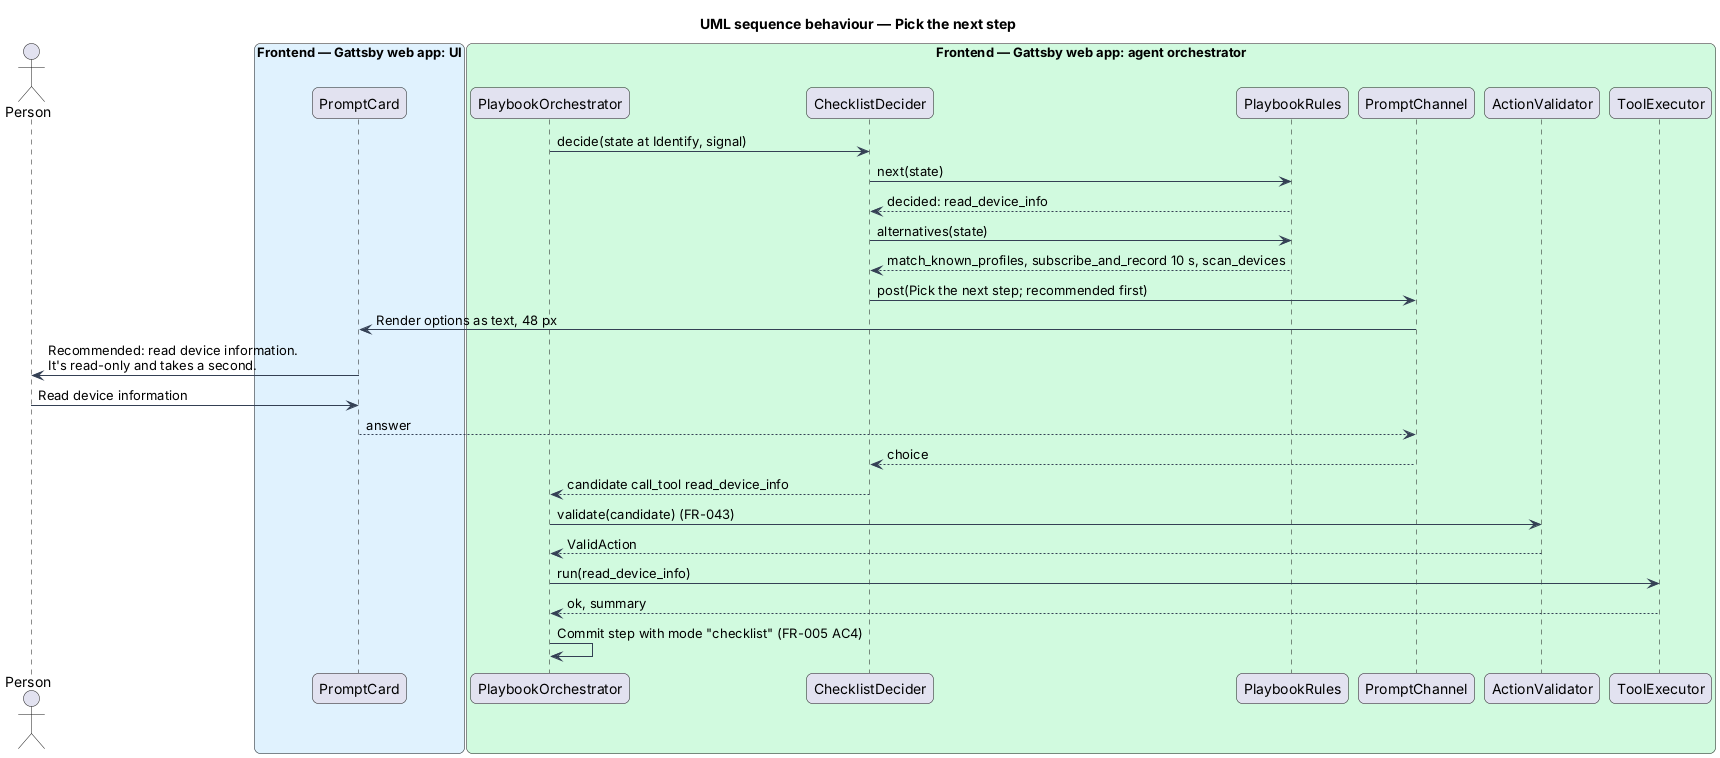

The diagram above was rendered by PlantUML. Its source (embedded in the PNG):
@startuml
title UML sequence behaviour — Pick the next step
skinparam backgroundColor #FFFFFF
skinparam shadowing false
skinparam roundcorner 12
skinparam defaultFontName Arial
skinparam ArrowColor #344054
skinparam rectangle {
  BorderColor #344054
  FontColor #101828
}
skinparam package {
  BorderColor #667085
  FontColor #101828
  BackgroundColor #F9FAFB
}
actor "Person" as person
box "Frontend — Gattsby web app: UI" #E0F2FE
  participant "PromptCard" as card
end box
box "Frontend — Gattsby web app: agent orchestrator" #D1FADF
  participant "PlaybookOrchestrator" as orch
  participant "ChecklistDecider" as decider
  participant "PlaybookRules" as rules
  participant "PromptChannel" as channel
  participant "ActionValidator" as validator
  participant "ToolExecutor" as executor
end box

orch -> decider : decide(state at Identify, signal)
decider -> rules : next(state)
rules --> decider : decided: read_device_info
decider -> rules : alternatives(state)
rules --> decider : match_known_profiles, subscribe_and_record 10 s, scan_devices
decider -> channel : post(Pick the next step; recommended first)
channel -> card : Render options as text, 48 px
card -> person : Recommended: read device information.\nIt's read-only and takes a second.
person -> card : Read device information
card --> channel : answer
channel --> decider : choice
decider --> orch : candidate call_tool read_device_info
orch -> validator : validate(candidate) (FR-043)
validator --> orch : ValidAction
orch -> executor : run(read_device_info)
executor --> orch : ok, summary
orch -> orch : Commit step with mode "checklist" (FR-005 AC4)
@enduml